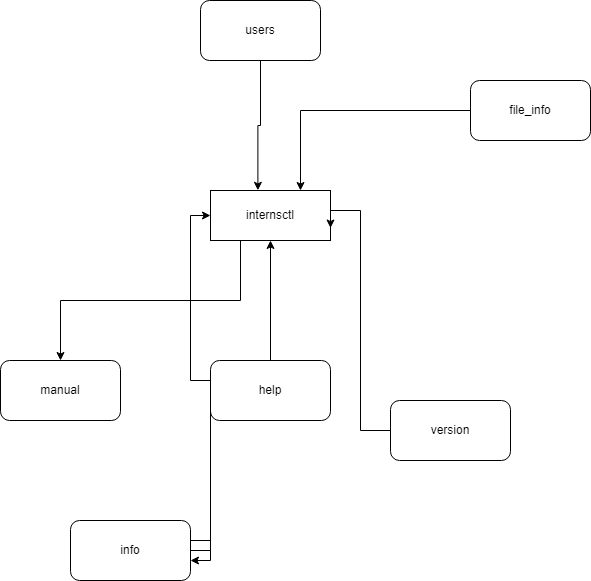

The diagram above was exported from draw.io. Its source (the exported page's mxGraphModel, read from the mxfile embedded in the PNG):
<mxGraphModel dx="759" dy="1922" grid="1" gridSize="10" guides="1" tooltips="1" connect="1" arrows="1" fold="1" page="1" pageScale="1" pageWidth="827" pageHeight="1169" math="0" shadow="0">
  <root>
    <mxCell id="0" />
    <mxCell id="1" parent="0" />
    <mxCell id="aZU-ENGpk4jdbfnkBnKF-3" style="edgeStyle=orthogonalEdgeStyle;rounded=0;orthogonalLoop=1;jettySize=auto;html=1;exitX=0.25;exitY=1;exitDx=0;exitDy=0;" edge="1" parent="1" source="aZU-ENGpk4jdbfnkBnKF-1" target="aZU-ENGpk4jdbfnkBnKF-2">
      <mxGeometry relative="1" as="geometry" />
    </mxCell>
    <mxCell id="aZU-ENGpk4jdbfnkBnKF-1" value="internsctl" style="rounded=0;whiteSpace=wrap;html=1;" vertex="1" parent="1">
      <mxGeometry x="260" y="-20" width="120" height="50" as="geometry" />
    </mxCell>
    <mxCell id="aZU-ENGpk4jdbfnkBnKF-2" value="manual" style="rounded=1;whiteSpace=wrap;html=1;" vertex="1" parent="1">
      <mxGeometry x="50" y="150" width="120" height="60" as="geometry" />
    </mxCell>
    <mxCell id="aZU-ENGpk4jdbfnkBnKF-7" style="edgeStyle=orthogonalEdgeStyle;rounded=0;orthogonalLoop=1;jettySize=auto;html=1;entryX=0.5;entryY=1;entryDx=0;entryDy=0;" edge="1" parent="1" source="aZU-ENGpk4jdbfnkBnKF-4" target="aZU-ENGpk4jdbfnkBnKF-1">
      <mxGeometry relative="1" as="geometry" />
    </mxCell>
    <mxCell id="aZU-ENGpk4jdbfnkBnKF-4" value="help" style="rounded=1;whiteSpace=wrap;html=1;" vertex="1" parent="1">
      <mxGeometry x="260" y="150" width="120" height="60" as="geometry" />
    </mxCell>
    <mxCell id="aZU-ENGpk4jdbfnkBnKF-8" style="edgeStyle=orthogonalEdgeStyle;rounded=0;orthogonalLoop=1;jettySize=auto;html=1;entryX=1;entryY=0.75;entryDx=0;entryDy=0;" edge="1" parent="1" source="aZU-ENGpk4jdbfnkBnKF-5" target="aZU-ENGpk4jdbfnkBnKF-1">
      <mxGeometry relative="1" as="geometry">
        <Array as="points">
          <mxPoint x="410" y="220" />
          <mxPoint x="410" />
          <mxPoint x="380" />
        </Array>
      </mxGeometry>
    </mxCell>
    <mxCell id="aZU-ENGpk4jdbfnkBnKF-5" value="version" style="rounded=1;whiteSpace=wrap;html=1;" vertex="1" parent="1">
      <mxGeometry x="440" y="190" width="120" height="60" as="geometry" />
    </mxCell>
    <mxCell id="aZU-ENGpk4jdbfnkBnKF-11" style="edgeStyle=orthogonalEdgeStyle;rounded=0;orthogonalLoop=1;jettySize=auto;html=1;entryX=0;entryY=0.5;entryDx=0;entryDy=0;" edge="1" parent="1" source="aZU-ENGpk4jdbfnkBnKF-6" target="aZU-ENGpk4jdbfnkBnKF-1">
      <mxGeometry relative="1" as="geometry">
        <mxPoint x="180" as="targetPoint" />
      </mxGeometry>
    </mxCell>
    <mxCell id="aZU-ENGpk4jdbfnkBnKF-6" value="info" style="rounded=1;whiteSpace=wrap;html=1;" vertex="1" parent="1">
      <mxGeometry x="120" y="310" width="120" height="60" as="geometry" />
    </mxCell>
    <mxCell id="aZU-ENGpk4jdbfnkBnKF-10" style="edgeStyle=orthogonalEdgeStyle;rounded=0;orthogonalLoop=1;jettySize=auto;html=1;" edge="1" parent="1" source="aZU-ENGpk4jdbfnkBnKF-6" target="aZU-ENGpk4jdbfnkBnKF-6">
      <mxGeometry relative="1" as="geometry" />
    </mxCell>
    <mxCell id="aZU-ENGpk4jdbfnkBnKF-12" value="users" style="rounded=1;whiteSpace=wrap;html=1;" vertex="1" parent="1">
      <mxGeometry x="250" y="-210" width="120" height="60" as="geometry" />
    </mxCell>
    <mxCell id="aZU-ENGpk4jdbfnkBnKF-13" style="edgeStyle=orthogonalEdgeStyle;rounded=0;orthogonalLoop=1;jettySize=auto;html=1;entryX=0.395;entryY=-0.004;entryDx=0;entryDy=0;entryPerimeter=0;" edge="1" parent="1" source="aZU-ENGpk4jdbfnkBnKF-12" target="aZU-ENGpk4jdbfnkBnKF-1">
      <mxGeometry relative="1" as="geometry" />
    </mxCell>
    <mxCell id="aZU-ENGpk4jdbfnkBnKF-15" style="edgeStyle=orthogonalEdgeStyle;rounded=0;orthogonalLoop=1;jettySize=auto;html=1;entryX=0.75;entryY=0;entryDx=0;entryDy=0;" edge="1" parent="1" source="aZU-ENGpk4jdbfnkBnKF-14" target="aZU-ENGpk4jdbfnkBnKF-1">
      <mxGeometry relative="1" as="geometry" />
    </mxCell>
    <mxCell id="aZU-ENGpk4jdbfnkBnKF-14" value="file_info" style="rounded=1;whiteSpace=wrap;html=1;" vertex="1" parent="1">
      <mxGeometry x="520" y="-130" width="120" height="60" as="geometry" />
    </mxCell>
  </root>
</mxGraphModel>